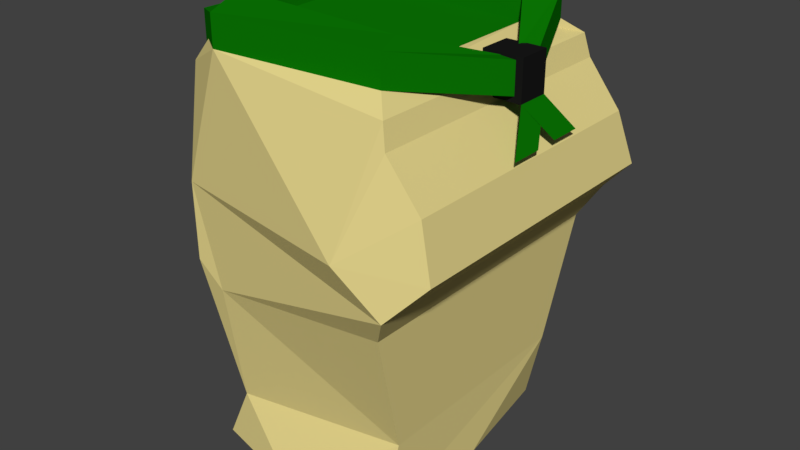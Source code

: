 # Source: Scout_Tunic_Body_.blend  (saved by Blender 2.78.0; exported with 4.5.12 LTS)
import bpy
from mathutils import Matrix  # noqa: F401  (used for matrix-valued properties, if any)

bpy.ops.wm.read_factory_settings(use_empty=True)
scene = bpy.context.scene
scene.name = 'Scene'

# ---- collections
col_collection_1 = bpy.data.collections.new('Collection 1'); scene.collection.children.link(col_collection_1)

# ---- materials (node trees are filled in below, after node groups)
mat_boots_unequipped_human = bpy.data.materials.new('Boots Unequipped Human')
mat_boots_unequipped_human.alpha_threshold = 0.0
mat_boots_unequipped_human.use_transparent_shadow = False
mat_boots_unequipped_human.diffuse_color = (0.01002, 0.01002, 0.01002, 1.0)
mat_boots_unequipped_human.roughness = 0.5
mat_skirt_green_scout_female = bpy.data.materials.new('Skirt Green Scout Female')
mat_skirt_green_scout_female.alpha_threshold = 0.0
mat_skirt_green_scout_female.use_transparent_shadow = False
mat_skirt_green_scout_female.diffuse_color = (0.22, 0.5071, 0.03815, 1.0)
mat_skirt_green_scout_female.roughness = 0.5
mat_skirt_green_scout_female.specular_intensity = 0.0
mat_dress_material_scout_female = bpy.data.materials.new('Dress Material Scout Female')
mat_dress_material_scout_female.alpha_threshold = 0.0
mat_dress_material_scout_female.use_transparent_shadow = False
mat_dress_material_scout_female.diffuse_color = (0.7743, 0.6576, 0.2602, 1.0)
mat_dress_material_scout_female.roughness = 0.5
mat_dark_green_scout_female = bpy.data.materials.new('Dark Green Scout Female')
mat_dark_green_scout_female.alpha_threshold = 0.0
mat_dark_green_scout_female.use_transparent_shadow = False
mat_dark_green_scout_female.diffuse_color = (0.003485, 0.1902, 0.001246, 1.0)
mat_dark_green_scout_female.roughness = 0.5

# ---- material node trees

# ---- world
world_world = bpy.data.worlds.new('World'); scene.world = world_world
world_world.color = (0.05088, 0.05088, 0.05088)
world_world.use_sun_shadow = False
world_world.sun_shadow_jitter_overblur = 0.0
world_world.cycles.sampling_method = 'MANUAL'

# ---- meshes
me_cube = bpy.data.meshes.new('Cube')
me_cube.from_pydata([(-0.7927, -0.9483, 4.262), (-0.5063, -1.087, 7.462), (-0.7927, 0.7724, 4.262), (-0.6734, 0.9696, 7.444), (0.7974, -1.018, 4.262), (0.7499, -0.9197, 7.432), (0.6737, 0.9626, 4.262), (0.7661, 0.9707, 7.433), (1.186, -1.082, 6.801), (1.289, -1.119, 6.395), (1.186, 1.148, 6.801), (1.289, 1.227, 6.395), (1.032, 1.31, 6.116), (0.8912, 1.179, 5.871), (0.8185, 0.9289, 4.859), (1.032, -1.266, 6.116), (0.8912, -1.135, 5.871), (0.8185, -0.8454, 4.859), (0.8668, -1.043, 7.313), (0.9218, -1.09, 7.141), (0.8668, 1.137, 7.313), (0.9218, 1.145, 7.142), (0.01679, -1.139, 4.262), (0.8135, 0.04499, 4.262), (0.01679, 1.144, 4.262), (-0.9917, 0.04499, 4.262), (0.697, -1.345, 6.435), (0.8067, 1.291, 6.471), (-0.6198, 0.9267, 4.648), (-0.6226, -0.9231, 4.673), (0.6301, 0.687, 7.454), (0.6301, -0.6501, 7.442), (-0.6599, -0.7056, 7.503), (-0.7865, 0.6202, 5.062), (-0.8142, 0.7767, 6.11), (-0.9177, 0.8336, 7.265), (-0.9173, -0.8959, 7.253), (-0.8138, -0.6983, 6.096), (-0.786, -0.6072, 5.048), (-0.8463, -1.081, 6.44), (-0.8266, -1.09, 5.84), (-0.6249, -1.073, 5.648), (-0.4848, 1.034, 5.841), (-0.7112, 1.112, 6.468), (-0.6859, 0.573, 7.511), (-0.755, 0.8638, 7.467), (-0.7309, -0.9172, 7.453), (-1.01, -0.3222, 4.707), (-1.011, 0.3701, 4.718), (-0.5063, -1.087, 7.699), (-0.6734, 0.9696, 7.681), (0.7499, -0.9197, 7.67), (0.7661, 0.9707, 7.67), (0.6301, 0.687, 7.692), (0.6301, -0.6501, 7.679), (-0.6599, -0.7056, 7.741), (-0.6859, 0.573, 7.749), (1.087, 0.01678, 7.207), (1.103, 0.1654, 7.208), (0.9675, 0.1564, 7.229), (0.9675, 0.00981, 7.217), (1.087, 0.01678, 7.445), (1.103, 0.1654, 7.445), (0.9675, 0.1564, 7.467), (0.9675, 0.00981, 7.455), (-0.8929, -0.8076, 7.358), (-0.7434, -0.5678, 7.399), (-0.7694, 0.416, 7.407), (-0.8787, 0.7212, 7.577), (-0.7434, -0.5678, 7.636), (-0.7694, 0.416, 7.644), (-0.8787, 0.7212, 7.339), (-0.8929, -0.8076, 7.595), (0.8189, -0.02244, 7.481), (0.8189, -0.02244, 7.173), (0.8189, 0.2363, 7.481), (0.8189, 0.2363, 7.173), (1.128, -0.02244, 7.481), (1.128, -0.02244, 7.173), (1.128, 0.2363, 7.481), (1.128, 0.2363, 7.173), (1.235, -0.221, 6.876), (1.235, 0.03778, 6.876), (1.237, 0.2208, 6.886), (1.237, 0.4796, 6.886)], [], [(0, 29, 47, 25), (2, 28, 24), (6, 14, 17, 4, 23), (4, 17, 22), (7, 3, 45, 44, 30), (9, 11, 10, 8), (8, 10, 21, 19), (17, 14, 13, 16), (16, 13, 12, 15), (15, 12, 11, 9), (19, 21, 20, 18), (18, 20, 7, 30, 31, 5), (24, 6, 2), (23, 25, 2, 6), (25, 23, 4, 0), (25, 47, 48), (22, 17, 16, 41, 40, 29), (8, 26, 9), (26, 15, 9), (12, 27, 11), (11, 27, 10), (24, 14, 6), (24, 28, 42, 27, 12, 13, 14), (29, 0, 22), (30, 44, 32, 31), (31, 32, 46, 1, 5), (33, 38, 37, 34), (34, 37, 36, 35), (37, 40, 39, 36), (40, 41, 16, 15, 26, 39), (38, 29, 40, 37), (33, 28, 48), (34, 42, 28, 33), (35, 43, 42, 34), (36, 32, 44, 35), (39, 1, 36), (32, 36, 46), (43, 35, 3), (45, 35, 44), (47, 29, 38), (48, 28, 2, 25), (48, 47, 38, 33), (35, 45, 3), (36, 1, 46), (20, 3, 7), (39, 26, 19, 18, 1), (27, 42, 43, 3, 20, 21), (21, 10, 27), (19, 26, 8), (1, 18, 5), (32, 55, 54, 31), (7, 3, 50, 52), (44, 30, 53, 56), (1, 5, 51, 49), (51, 5, 57, 61), (53, 30, 59, 63), (54, 64, 60, 31), (7, 52, 62, 58), (32, 66, 69, 55), (50, 3, 71, 68), (1, 49, 72, 65), (44, 56, 70, 67), (71, 65, 72, 68), (66, 67, 70, 69), (49, 51, 54, 55), (69, 72, 49, 55), (68, 72, 69, 70), (68, 70, 56, 50), (50, 56, 53, 52), (73, 75, 76, 74), (75, 79, 80, 76), (79, 77, 78, 80), (77, 73, 74, 78), (75, 73, 77, 79), (80, 78, 74, 76), (51, 61, 64, 54), (63, 62, 52, 53), (80, 82, 81, 78), (78, 83, 84, 80), (22, 0, 4)])
me_cube.polygons.foreach_set('material_index', [2, 2, 2, 2, 0, 2, 2, 2, 2, 2, 2, 2, 2, 2, 2, 2, 2, 2, 2, 2, 2, 2, 2, 2, 3, 0, 2, 2, 2, 2, 2, 2, 2, 2, 2, 2, 0, 2, 0, 2, 2, 2, 2, 2, 0, 2, 2, 2, 2, 2, 3, 3, 3, 3, 3, 0, 0, 3, 3, 3, 3, 0, 3, 3, 3, 3, 3, 3, 3, 0, 0, 0, 0, 0, 0, 3, 3, 3, 3, 2])
me_cube.materials.append(mat_boots_unequipped_human)
me_cube.materials.append(mat_skirt_green_scout_female)
me_cube.materials.append(mat_dress_material_scout_female)
me_cube.materials.append(mat_dark_green_scout_female)
me_cube.use_remesh_preserve_volume = False
me_cube.use_remesh_preserve_attributes = False
me_cube.use_mirror_vertex_groups = False
me_cube.update()
arm_armature_001 = bpy.data.armatures.new('Armature.001')  # bones are not reproduced

# ---- objects
ob_basic_human_female_model_armeture = bpy.data.objects.new('Basic Human Female Model Armeture', arm_armature_001)
ob_basic_hunter = bpy.data.objects.new('Basic Hunter', me_cube)

# ---- transforms, parenting, visibility, modifiers, constraints
ob_basic_human_female_model_armeture.location = (0.04541, -5.419e-10, 8.797)
ob_basic_human_female_model_armeture.lineart.crease_threshold = 0.0
ob_basic_hunter.parent = ob_basic_human_female_model_armeture
ob_basic_hunter.matrix_parent_inverse = Matrix(((1.0, 0.0, 0.0, -0.04541), (0.0, 1.0, 0.0, 5.419e-10), (0.0, 0.0, 1.0, -8.797), (0.0, 0.0, 0.0, 1.0)))
ob_basic_hunter.location = (0.0, 0.0, 0.0)
ob_basic_hunter.lock_rotations_4d = False
ob_basic_hunter.empty_display_type = 'ARROWS'
ob_basic_hunter.lineart.crease_threshold = 0.0
_vg = ob_basic_hunter.vertex_groups.new(name='Hand L')
_vg = ob_basic_hunter.vertex_groups.new(name='Hand R')
_vg = ob_basic_hunter.vertex_groups.new(name='Foot L')
_vg = ob_basic_hunter.vertex_groups.new(name='Foot R')
_vg = ob_basic_hunter.vertex_groups.new(name='Head')
_vg = ob_basic_hunter.vertex_groups.new(name='Neck')
_vg = ob_basic_hunter.vertex_groups.new(name='Arm L I')
_vg = ob_basic_hunter.vertex_groups.new(name='Arm L II')
_vg = ob_basic_hunter.vertex_groups.new(name='Arm R I')
_vg = ob_basic_hunter.vertex_groups.new(name='Arm R II')
_vg = ob_basic_hunter.vertex_groups.new(name='Torso I')
_vg = ob_basic_hunter.vertex_groups.new(name='Torso II')
_vg = ob_basic_hunter.vertex_groups.new(name='Leg L I')
_vg = ob_basic_hunter.vertex_groups.new(name='Leg L II')
_vg = ob_basic_hunter.vertex_groups.new(name='Leg R I')
_vg = ob_basic_hunter.vertex_groups.new(name='Leg R II')
_vg = ob_basic_hunter.vertex_groups.new(name='Arm R III')
_vg = ob_basic_hunter.vertex_groups.new(name='Arm L III')
_vg = ob_basic_hunter.vertex_groups.new(name='Hip R')
_vg = ob_basic_hunter.vertex_groups.new(name='Leg R III')
_vg = ob_basic_hunter.vertex_groups.new(name='Hip L')
_vg = ob_basic_hunter.vertex_groups.new(name='Leg L III')
_vg = ob_basic_hunter.vertex_groups.new(name='Leg R III.001')
_vg = ob_basic_hunter.vertex_groups.new(name='Leg L III.001')
_m = ob_basic_hunter.modifiers.new('Armature', 'ARMATURE')
_m = ob_basic_hunter.modifiers.new('Armature.001', 'ARMATURE')
_m.object = ob_basic_human_female_model_armeture

# ---- collection membership
col_collection_1.objects.link(ob_basic_human_female_model_armeture)
col_collection_1.objects.link(ob_basic_hunter)

# ---- scene / render settings (as saved in the file)
scene.frame_start = 1; scene.frame_end = 250; scene.frame_set(1)
scene.render.engine = 'BLENDER_EEVEE_NEXT'
scene.render.resolution_percentage = 50
scene.render.dither_intensity = 0.0
scene.cycles.use_denoising = False
scene.cycles.samples = 128
scene.cycles.sampling_pattern = 'TABULATED_SOBOL'
scene.cycles.light_sampling_threshold = 0.0
scene.cycles.use_adaptive_sampling = False
scene.cycles.use_light_tree = False
scene.cycles.blur_glossy = 0.0
scene.cycles.sample_clamp_indirect = 0.0
scene.view_settings.view_transform = 'Standard'
bpy.context.view_layer.update()

# ---- added for rendering (the .blend has no active camera and no usable light): camera, sun
cam_auto = bpy.data.cameras.new('AutoCamera')
cam_auto.lens = 50.0
cam_auto.sensor_width = 36.0
cam_auto.clip_end = 1000.0
ob_auto_camera = bpy.data.objects.new('AutoCamera', cam_auto)
scene.collection.objects.link(ob_auto_camera)
ob_auto_camera.location = (4.71747, -5.51149, 9.66812)
ob_auto_camera.rotation_euler = (1.09748, -7.21219e-08, 0.694738)
scene.camera = ob_auto_camera
light_auto_sun = bpy.data.lights.new('AutoSun', 'SUN')
light_auto_sun.energy = 3.0
light_auto_sun.angle = 0.0523599
ob_auto_sun = bpy.data.objects.new('AutoSun', light_auto_sun)
scene.collection.objects.link(ob_auto_sun)
ob_auto_sun.rotation_euler = (0.872665, 0.174533, 0.523599)
bpy.context.view_layer.update()
